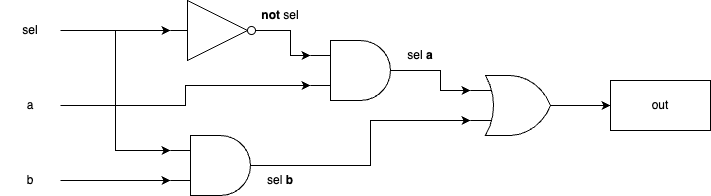

The diagram above was exported from draw.io. Its source (the exported page's mxGraphModel, read from the mxfile embedded in the PNG):
<mxGraphModel dx="1215" dy="1091" grid="1" gridSize="10" guides="1" tooltips="1" connect="1" arrows="1" fold="1" page="1" pageScale="1" pageWidth="1100" pageHeight="850" background="none" math="0" shadow="0">
  <root>
    <mxCell id="0" />
    <mxCell id="1" parent="0" />
    <mxCell id="vtJYcNDuwKU7CbC27pqV-9" style="edgeStyle=orthogonalEdgeStyle;rounded=0;orthogonalLoop=1;jettySize=auto;html=1;exitX=1;exitY=0.5;exitDx=0;exitDy=0;exitPerimeter=0;entryX=0;entryY=0.25;entryDx=0;entryDy=0;entryPerimeter=0;" edge="1" parent="1" source="vtJYcNDuwKU7CbC27pqV-1" target="vtJYcNDuwKU7CbC27pqV-2">
      <mxGeometry relative="1" as="geometry" />
    </mxCell>
    <mxCell id="vtJYcNDuwKU7CbC27pqV-1" value="" style="verticalLabelPosition=bottom;shadow=0;dashed=0;align=center;html=1;verticalAlign=top;shape=mxgraph.electrical.logic_gates.inverter_2" vertex="1" parent="1">
      <mxGeometry x="350" y="290" width="100" height="60" as="geometry" />
    </mxCell>
    <mxCell id="vtJYcNDuwKU7CbC27pqV-13" style="edgeStyle=orthogonalEdgeStyle;rounded=0;orthogonalLoop=1;jettySize=auto;html=1;exitX=1;exitY=0.5;exitDx=0;exitDy=0;exitPerimeter=0;entryX=0;entryY=0.25;entryDx=0;entryDy=0;entryPerimeter=0;" edge="1" parent="1" source="vtJYcNDuwKU7CbC27pqV-2" target="vtJYcNDuwKU7CbC27pqV-4">
      <mxGeometry relative="1" as="geometry" />
    </mxCell>
    <mxCell id="vtJYcNDuwKU7CbC27pqV-2" value="" style="verticalLabelPosition=bottom;shadow=0;dashed=0;align=center;html=1;verticalAlign=top;shape=mxgraph.electrical.logic_gates.logic_gate;operation=and;" vertex="1" parent="1">
      <mxGeometry x="490" y="330" width="100" height="60" as="geometry" />
    </mxCell>
    <mxCell id="vtJYcNDuwKU7CbC27pqV-21" style="edgeStyle=orthogonalEdgeStyle;rounded=0;orthogonalLoop=1;jettySize=auto;html=1;exitX=1;exitY=0.5;exitDx=0;exitDy=0;exitPerimeter=0;entryX=0;entryY=0.75;entryDx=0;entryDy=0;entryPerimeter=0;" edge="1" parent="1" source="vtJYcNDuwKU7CbC27pqV-3" target="vtJYcNDuwKU7CbC27pqV-4">
      <mxGeometry relative="1" as="geometry" />
    </mxCell>
    <mxCell id="vtJYcNDuwKU7CbC27pqV-3" value="" style="verticalLabelPosition=bottom;shadow=0;dashed=0;align=center;html=1;verticalAlign=top;shape=mxgraph.electrical.logic_gates.logic_gate;operation=and;" vertex="1" parent="1">
      <mxGeometry x="350" y="425" width="100" height="60" as="geometry" />
    </mxCell>
    <mxCell id="vtJYcNDuwKU7CbC27pqV-20" style="edgeStyle=orthogonalEdgeStyle;rounded=0;orthogonalLoop=1;jettySize=auto;html=1;exitX=1;exitY=0.5;exitDx=0;exitDy=0;exitPerimeter=0;entryX=0;entryY=0.5;entryDx=0;entryDy=0;" edge="1" parent="1" source="vtJYcNDuwKU7CbC27pqV-4" target="vtJYcNDuwKU7CbC27pqV-19">
      <mxGeometry relative="1" as="geometry" />
    </mxCell>
    <mxCell id="vtJYcNDuwKU7CbC27pqV-4" value="" style="verticalLabelPosition=bottom;shadow=0;dashed=0;align=center;html=1;verticalAlign=top;shape=mxgraph.electrical.logic_gates.logic_gate;operation=or;" vertex="1" parent="1">
      <mxGeometry x="650" y="365" width="100" height="60" as="geometry" />
    </mxCell>
    <mxCell id="vtJYcNDuwKU7CbC27pqV-8" style="edgeStyle=orthogonalEdgeStyle;rounded=0;orthogonalLoop=1;jettySize=auto;html=1;exitX=1;exitY=0.5;exitDx=0;exitDy=0;entryX=0;entryY=0.5;entryDx=0;entryDy=0;entryPerimeter=0;" edge="1" parent="1" source="vtJYcNDuwKU7CbC27pqV-5" target="vtJYcNDuwKU7CbC27pqV-1">
      <mxGeometry relative="1" as="geometry" />
    </mxCell>
    <mxCell id="vtJYcNDuwKU7CbC27pqV-12" style="edgeStyle=orthogonalEdgeStyle;rounded=0;orthogonalLoop=1;jettySize=auto;html=1;exitX=1;exitY=0.5;exitDx=0;exitDy=0;entryX=0;entryY=0.25;entryDx=0;entryDy=0;entryPerimeter=0;" edge="1" parent="1" source="vtJYcNDuwKU7CbC27pqV-5" target="vtJYcNDuwKU7CbC27pqV-3">
      <mxGeometry relative="1" as="geometry" />
    </mxCell>
    <mxCell id="vtJYcNDuwKU7CbC27pqV-5" value="sel" style="text;html=1;strokeColor=none;fillColor=none;align=center;verticalAlign=middle;whiteSpace=wrap;rounded=0;" vertex="1" parent="1">
      <mxGeometry x="180" y="305" width="60" height="30" as="geometry" />
    </mxCell>
    <mxCell id="vtJYcNDuwKU7CbC27pqV-10" style="edgeStyle=orthogonalEdgeStyle;rounded=0;orthogonalLoop=1;jettySize=auto;html=1;exitX=1;exitY=0.5;exitDx=0;exitDy=0;entryX=0;entryY=0.75;entryDx=0;entryDy=0;entryPerimeter=0;" edge="1" parent="1" source="vtJYcNDuwKU7CbC27pqV-6" target="vtJYcNDuwKU7CbC27pqV-2">
      <mxGeometry relative="1" as="geometry" />
    </mxCell>
    <mxCell id="vtJYcNDuwKU7CbC27pqV-6" value="a" style="text;html=1;strokeColor=none;fillColor=none;align=center;verticalAlign=middle;whiteSpace=wrap;rounded=0;" vertex="1" parent="1">
      <mxGeometry x="180" y="380" width="60" height="30" as="geometry" />
    </mxCell>
    <mxCell id="vtJYcNDuwKU7CbC27pqV-11" style="edgeStyle=orthogonalEdgeStyle;rounded=0;orthogonalLoop=1;jettySize=auto;html=1;exitX=1;exitY=0.5;exitDx=0;exitDy=0;entryX=0;entryY=0.75;entryDx=0;entryDy=0;entryPerimeter=0;" edge="1" parent="1" source="vtJYcNDuwKU7CbC27pqV-7" target="vtJYcNDuwKU7CbC27pqV-3">
      <mxGeometry relative="1" as="geometry" />
    </mxCell>
    <mxCell id="vtJYcNDuwKU7CbC27pqV-7" value="b" style="text;html=1;strokeColor=none;fillColor=none;align=center;verticalAlign=middle;whiteSpace=wrap;rounded=0;" vertex="1" parent="1">
      <mxGeometry x="180" y="455" width="60" height="30" as="geometry" />
    </mxCell>
    <mxCell id="vtJYcNDuwKU7CbC27pqV-15" value="&lt;b&gt;not &lt;/b&gt;sel" style="text;html=1;strokeColor=none;fillColor=none;align=center;verticalAlign=middle;whiteSpace=wrap;rounded=0;" vertex="1" parent="1">
      <mxGeometry x="430" y="290" width="60" height="30" as="geometry" />
    </mxCell>
    <mxCell id="vtJYcNDuwKU7CbC27pqV-16" value="sel &lt;b&gt;a&lt;/b&gt;" style="text;html=1;strokeColor=none;fillColor=none;align=center;verticalAlign=middle;whiteSpace=wrap;rounded=0;" vertex="1" parent="1">
      <mxGeometry x="570" y="330" width="60" height="30" as="geometry" />
    </mxCell>
    <mxCell id="vtJYcNDuwKU7CbC27pqV-19" value="out" style="rounded=0;whiteSpace=wrap;html=1;" vertex="1" parent="1">
      <mxGeometry x="790" y="370" width="100" height="50" as="geometry" />
    </mxCell>
    <mxCell id="vtJYcNDuwKU7CbC27pqV-22" value="sel &lt;b&gt;b&lt;/b&gt;" style="text;html=1;strokeColor=none;fillColor=none;align=center;verticalAlign=middle;whiteSpace=wrap;rounded=0;" vertex="1" parent="1">
      <mxGeometry x="430" y="455" width="60" height="30" as="geometry" />
    </mxCell>
  </root>
</mxGraphModel>